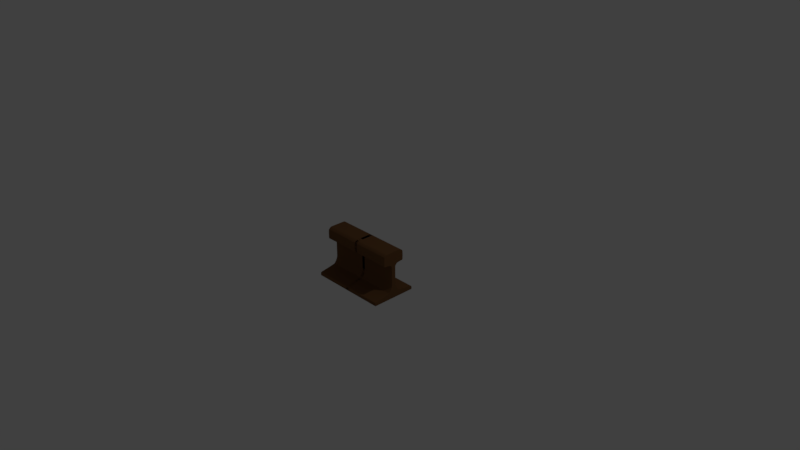 # Source: rail.blend  (saved by Blender 2.79.0; exported with 4.5.12 LTS)
import bpy
from mathutils import Matrix  # noqa: F401  (used for matrix-valued properties, if any)

bpy.ops.wm.read_factory_settings(use_empty=True)
scene = bpy.context.scene
scene.name = 'Scene'

# ---- collections
col_collection_1 = bpy.data.collections.new('Collection 1'); scene.collection.children.link(col_collection_1)
col_collection_20 = bpy.data.collections.new('Collection 20'); scene.collection.children.link(col_collection_20)
col_collection_20.hide_render = True
col_collection_20.hide_viewport = True

# ---- materials (node trees are filled in below, after node groups)
mat_material = bpy.data.materials.new('Material')
mat_material.alpha_threshold = 0.0
mat_material.roughness = 0.5

# ---- material node trees
mat_material.use_nodes = True; mat_material.node_tree.nodes.clear()
_N = mat_material.node_tree.nodes; _L = mat_material.node_tree.links
n0 = _N.new('ShaderNodeOutputMaterial'); n0.name = 'Material Output'; n0.location = (300, 300)
n1 = _N.new('ShaderNodeBsdfDiffuse'); n1.name = 'Diffuse BSDF'; n1.location = (10, 300)
n1.inputs[0].default_value = (0.1653, 0.0772, 0.03111, 1.0)
_L.new(n1.outputs[0], n0.inputs[0])
n0.is_active_output = True

# ---- world
world_world = bpy.data.worlds.new('World'); scene.world = world_world
world_world.color = (0.05088, 0.05088, 0.05088)
world_world.use_sun_shadow = False
world_world.sun_shadow_jitter_overblur = 0.0
world_world.cycles.sampling_method = 'MANUAL'

# ---- cameras
cam_camera = bpy.data.cameras.new('Camera')
cam_camera.clip_end = 100.0
cam_camera.lens = 35.0
cam_camera.sensor_width = 32.0
cam_camera.sensor_height = 18.0
cam_camera.ortho_scale = 7.314
cam_camera.dof.focus_distance = 0.0

# ---- lights
light_lamp = bpy.data.lights.new('Lamp', 'POINT')
light_lamp.transmission_factor = 0.0
light_lamp.cutoff_distance = 30.0
light_lamp.energy = 100.0
light_lamp.shadow_buffer_clip_start = 1.001
light_lamp.shadow_soft_size = 0.1
light_lamp.shadow_maximum_resolution = 0.006
light_lamp.use_absolute_resolution = True

# ---- meshes
me_cube_004 = bpy.data.meshes.new('Cube.004')
me_cube_004.from_pydata([(1.0, -2.907, -1.045), (1.0, -2.22, 1.806), (1.0, -5.426, 1.0), (1.0, -5.426, 1.622), (1.0, -2.22, 0.9565), (1.0, -1.808, 0.913), (1.0, -1.48, 0.8696), (1.0, -1.237, 0.8261), (1.0, -1.079, 0.7826), (1.0, -1.006, 0.7391), (1.0, -1.0, 0.6957), (1.0, -1.0, 0.6522), (1.0, -1.0, 0.6087), (1.0, -1.0, 0.5652), (1.0, -1.0, 0.5217), (1.0, -1.0, 0.4783), (1.0, -1.0, 0.4348), (1.0, -1.0, 0.3911), (1.0, -1.0, 0.3474), (1.0, -1.0, 0.3036), (1.0, -1.0, 0.2597), (1.0, -1.0, 0.2157), (1.0, -1.0, 0.1717), (1.0, -1.0, 0.1275), (1.0, -1.0, 0.08332), (1.0, -1.0, 0.03906), (1.0, -1.0, -0.005257), (1.0, -1.0, -0.04962), (1.0, -1.0, -0.09402), (1.0, -1.0, -0.1384), (1.0, -1.0, -0.1829), (1.0, -1.0, -0.2274), (1.0, -1.0, -0.2718), (1.0, -1.0, -0.3163), (1.0, -1.0, -0.3608), (1.0, -1.0, -0.4052), (1.0, -1.0, -0.4497), (1.0, -1.002, -0.4941), (1.0, -1.025, -0.5386), (1.0, -1.072, -0.5833), (1.0, -1.144, -0.6282), (1.0, -1.241, -0.6734), (1.0, -1.362, -0.7188), (1.0, -1.509, -0.7644), (1.0, -1.68, -0.8104), (1.0, -1.876, -0.8566), (1.0, -2.096, -0.9032), (1.0, -2.342, -0.9502), (1.0, -2.612, -0.9975), (1.0, 0.0, -1.013), (1.0, 0.0, 1.806), (1.0, 0.0, -0.9694), (1.0, 0.0, -0.9258), (1.0, 0.0, -0.8822), (1.0, 0.0, -0.8385), (1.0, 0.0, -0.7947), (1.0, 0.0, -0.7509), (1.0, 0.0, -0.707), (1.0, 0.0, -0.6631), (1.0, 0.0, -0.6191), (1.0, 0.0, -0.5751), (1.0, 0.0, -0.5311), (1.0, 0.0, -0.487), (1.0, 0.0, -0.4429), (1.0, 0.0, -0.3988), (1.0, 0.0, -0.3546), (1.0, 0.0, -0.3105), (1.0, 0.0, -0.2664), (1.0, 0.0, -0.2222), (1.0, 0.0, -0.1781), (1.0, 0.0, -0.134), (1.0, 0.0, -0.08997), (1.0, 0.0, -0.04594), (1.0, 0.0, -0.001946), (1.0, 0.0, 0.042), (1.0, 0.0, 0.08589), (1.0, 0.0, 0.1297), (1.0, 0.0, 0.1735), (1.0, 0.0, 0.2172), (1.0, 0.0, 0.2608), (1.0, 0.0, 0.3043), (1.0, 0.0, 0.3478), (1.0, 0.0, 0.3913), (1.0, 0.0, 0.4348), (1.0, 0.0, 0.4783), (1.0, 0.0, 0.5217), (1.0, 0.0, 0.5652), (1.0, 0.0, 0.6087), (1.0, 0.0, 0.6522), (1.0, 0.0, 0.6957), (1.0, 0.0, 0.7391), (1.0, 0.0, 0.7826), (1.0, 0.0, 0.8261), (1.0, 0.0, 0.8696), (1.0, 0.0, 0.913), (1.0, 0.0, 0.9565), (1.0, 0.0, -1.471), (1.0, -10.99, -1.239), (1.0, -10.99, -1.471), (1.0, -3.51, 0.974), (1.0, -3.51, 1.806), (1.0, -5.107, 0.9957), (1.0, -4.787, 0.9913), (1.0, -4.468, 0.987), (1.0, -4.148, 0.9827), (1.0, -3.829, 0.9783), (1.0, -5.107, 1.678), (1.0, -4.787, 1.723), (1.0, -4.468, 1.759), (1.0, -4.148, 1.785), (1.0, -3.829, 1.8), (1.0, 0.0, -1.013), (1.0, 0.0, -1.471), (1.0, -2.907, -1.471), (1.0, -10.5, -1.471), (1.0, -10.5, -1.227), (1.0, -10.99, -1.447), (1.0, -2.907, -1.427), (1.0, -10.5, -1.446)], [(111, 112)], [(49, 51, 48, 0), (51, 52, 47, 48), (52, 53, 46, 47), (53, 54, 45, 46), (54, 55, 44, 45), (55, 56, 43, 44), (56, 57, 42, 43), (57, 58, 41, 42), (58, 59, 40, 41), (59, 60, 39, 40), (60, 61, 38, 39), (61, 62, 37, 38), (62, 63, 36, 37), (63, 64, 35, 36), (64, 65, 34, 35), (65, 66, 33, 34), (66, 67, 32, 33), (67, 68, 31, 32), (68, 69, 30, 31), (69, 70, 29, 30), (70, 71, 28, 29), (71, 72, 27, 28), (72, 73, 26, 27), (73, 74, 25, 26), (74, 75, 24, 25), (75, 76, 23, 24), (76, 77, 22, 23), (77, 78, 21, 22), (78, 79, 20, 21), (79, 80, 19, 20), (80, 81, 18, 19), (81, 82, 17, 18), (82, 83, 16, 17), (83, 84, 15, 16), (84, 85, 14, 15), (85, 86, 13, 14), (86, 87, 12, 13), (87, 88, 11, 12), (88, 89, 10, 11), (89, 90, 9, 10), (90, 91, 8, 9), (91, 92, 7, 8), (92, 93, 6, 7), (93, 94, 5, 6), (5, 94, 95, 4), (105, 99, 100, 110), (99, 4, 1, 100), (105, 110, 109, 104), (1, 4, 95, 50), (102, 107, 106, 101), (103, 108, 107, 102), (104, 109, 108, 103), (101, 106, 3, 2), (117, 0, 115, 118), (118, 115, 97, 116), (114, 118, 116, 98), (113, 117, 118, 114), (96, 49, 0, 117, 113)])
me_cube_004.materials.append(mat_material)
me_cube_004.use_remesh_preserve_volume = False
me_cube_004.use_remesh_preserve_attributes = False
me_cube_004.use_mirror_vertex_groups = False
me_cube_004.update()
me_cube_000 = bpy.data.meshes.new('Cube.000')
me_cube_000.from_pydata([(1.0, -2.907, -1.045), (1.0, -2.22, 1.806), (1.0, -5.426, 1.0), (1.0, -5.426, 1.622), (1.0, -11.02, -1.239), (1.0, -11.02, -1.471), (1.0, -2.22, 0.9565), (1.0, -1.808, 0.913), (1.0, -1.48, 0.8696), (1.0, -1.237, 0.8261), (1.0, -1.079, 0.7826), (1.0, -1.006, 0.7391), (1.0, -1.0, 0.6957), (1.0, -1.0, 0.6522), (1.0, -1.0, 0.6087), (1.0, -1.0, 0.5652), (1.0, -1.0, 0.5217), (1.0, -1.0, 0.4783), (1.0, -1.0, 0.4348), (1.0, -1.0, 0.3911), (1.0, -1.0, 0.3474), (1.0, -1.0, 0.3036), (1.0, -1.0, 0.2597), (1.0, -1.0, 0.2157), (1.0, -1.0, 0.1717), (1.0, -1.0, 0.1275), (1.0, -1.0, 0.08332), (1.0, -1.0, 0.03906), (1.0, -1.0, -0.005257), (1.0, -1.0, -0.04962), (1.0, -1.0, -0.09402), (1.0, -1.0, -0.1384), (1.0, -1.0, -0.1829), (1.0, -1.0, -0.2274), (1.0, -1.0, -0.2718), (1.0, -1.0, -0.3163), (1.0, -1.0, -0.3608), (1.0, -1.0, -0.4052), (1.0, -1.0, -0.4497), (1.0, -1.002, -0.4941), (1.0, -1.025, -0.5386), (1.0, -1.072, -0.5833), (1.0, -1.144, -0.6282), (1.0, -1.241, -0.6734), (1.0, -1.362, -0.7188), (1.0, -1.509, -0.7644), (1.0, -1.68, -0.8104), (1.0, -1.876, -0.8566), (1.0, -2.096, -0.9032), (1.0, -2.342, -0.9502), (1.0, -2.612, -0.9975), (1.0, 0.0, -1.013), (1.0, 0.0, 1.806), (1.0, 0.0, -1.471), (1.0, 0.0, -0.9694), (1.0, 0.0, -0.9258), (1.0, 0.0, -0.8822), (1.0, 0.0, -0.8385), (1.0, 0.0, -0.7947), (1.0, 0.0, -0.7509), (1.0, 0.0, -0.707), (1.0, 0.0, -0.6631), (1.0, 0.0, -0.6191), (1.0, 0.0, -0.5751), (1.0, 0.0, -0.5311), (1.0, 0.0, -0.487), (1.0, 0.0, -0.4429), (1.0, 0.0, -0.3988), (1.0, 0.0, -0.3546), (1.0, 0.0, -0.3105), (1.0, 0.0, -0.2664), (1.0, 0.0, -0.2222), (1.0, 0.0, -0.1781), (1.0, 0.0, -0.134), (1.0, 0.0, -0.08997), (1.0, 0.0, -0.04594), (1.0, 0.0, -0.001946), (1.0, 0.0, 0.042), (1.0, 0.0, 0.08589), (1.0, 0.0, 0.1297), (1.0, 0.0, 0.1735), (1.0, 0.0, 0.2172), (1.0, 0.0, 0.2608), (1.0, 0.0, 0.3043), (1.0, 0.0, 0.3478), (1.0, 0.0, 0.3913), (1.0, 0.0, 0.4348), (1.0, 0.0, 0.4783), (1.0, 0.0, 0.5217), (1.0, 0.0, 0.5652), (1.0, 0.0, 0.6087), (1.0, 0.0, 0.6522), (1.0, 0.0, 0.6957), (1.0, 0.0, 0.7391), (1.0, 0.0, 0.7826), (1.0, 0.0, 0.8261), (1.0, 0.0, 0.8696), (1.0, 0.0, 0.913), (1.0, 0.0, 0.9565), (1.0, -11.02, -1.471), (1.0, 0.0, -1.471), (1.0, -10.99, -1.471), (1.0, -9.155, -1.471), (1.0, -7.318, -1.471), (1.0, -5.481, -1.471), (1.0, -3.644, -1.471), (1.0, -10.99, -1.239), (1.0, -9.155, -1.181), (1.0, -7.318, -1.132), (1.0, -5.481, -1.09), (1.0, -3.644, -1.057), (1.0, -3.644, -1.471), (1.0, -5.481, -1.471), (1.0, -7.318, -1.471), (1.0, -9.155, -1.471), (1.0, -10.99, -1.471), (0.0, -2.907, -1.045), (0.0, -5.426, 1.0), (0.0, -5.426, 1.622), (0.0, -11.02, -1.239), (0.0, -11.02, -1.471), (0.0, -2.612, -0.9971), (0.0, -2.342, -0.9498), (0.0, -2.096, -0.9028), (0.0, -1.876, -0.8563), (0.0, -1.68, -0.81), (0.0, -1.509, -0.7641), (0.0, -1.362, -0.7185), (0.0, -1.241, -0.6731), (0.0, -1.144, -0.628), (0.0, -1.072, -0.5831), (0.0, -1.025, -0.5383), (0.0, -1.002, -0.4938), (0.0, -1.0, -0.4494), (0.0, -1.0, -0.405), (0.0, -1.0, -0.3606), (0.0, -1.0, -0.3161), (0.0, -1.0, -0.2717), (0.0, -1.0, -0.2272), (0.0, -1.0, -0.1827), (0.0, -1.0, -0.1383), (0.0, -1.0, -0.09387), (0.0, -1.0, -0.04948), (0.0, -1.0, -0.005134), (0.0, -1.0, 0.03917), (0.0, -1.0, 0.08342), (0.0, -1.0, 0.1276), (0.0, -1.0, 0.1717), (0.0, -1.0, 0.2158), (0.0, -1.0, 0.2598), (0.0, -1.0, 0.3037), (0.0, -1.0, 0.3475), (0.0, -1.0, 0.3912), (0.0, -1.0, 0.4348), (0.0, -1.0, 0.4783), (0.0, -1.0, 0.5217), (0.0, -1.0, 0.5652), (0.0, -1.0, 0.6087), (0.0, -1.0, 0.6522), (0.0, -1.0, 0.6957), (0.0, -1.006, 0.7391), (0.0, -1.079, 0.7826), (0.0, -1.237, 0.8261), (0.0, -1.48, 0.8696), (0.0, -1.808, 0.913), (0.0, -2.22, 0.9565), (0.0, 0.0, -1.471), (0.0, 0.0, 1.806), (0.0, -11.02, -1.471), (0.0, -3.644, -1.471), (0.0, -5.481, -1.471), (0.0, -7.318, -1.471), (0.0, -9.155, -1.471), (0.0, -10.99, -1.471), (1.0, -11.02, -1.248), (1.0, 0.0, -1.023), (1.0, -10.99, -1.248), (1.0, -9.155, -1.191), (1.0, -7.318, -1.142), (1.0, -5.481, -1.1), (1.0, -3.644, -1.066), (0.0, -11.02, -1.248), (0.0, -2.22, 1.806), (0.0, -3.51, 0.974), (1.0, -3.51, 0.974), (1.0, -3.51, 1.806), (0.0, -3.51, 1.806), (1.0, 0.0, 1.782), (1.0, -5.426, 1.599), (0.0, -5.426, 1.599), (1.0, -2.22, 1.782), (1.0, -3.51, 1.782), (0.9807, -11.02, -1.471), (0.9807, 0.0, 1.806), (0.9807, -11.02, -1.239), (0.9807, -2.907, -1.045), (0.9807, -5.426, 1.622), (0.9807, -2.612, -0.9975), (0.9807, -2.342, -0.9502), (0.9807, -2.096, -0.9032), (0.9807, -1.876, -0.8566), (0.9807, -1.68, -0.8104), (0.9807, -1.144, -0.6282), (0.9807, -1.072, -0.5833), (0.9807, -1.025, -0.5386), (0.9807, -1.002, -0.4941), (0.9807, -1.0, -0.4496), (0.9807, -1.0, -0.4052), (0.9807, -1.0, -0.3608), (0.9807, -1.0, -0.3163), (0.9807, -1.0, -0.2718), (0.9807, -1.0, -0.2274), (0.9807, -1.0, -0.1829), (0.9807, -1.0, -0.1384), (0.9807, -1.0, -0.09401), (0.9807, -1.0, -0.04961), (0.9807, -1.0, -0.005253), (0.9807, -1.0, 0.03906), (0.9807, -1.0, 0.08333), (0.9807, -1.0, 0.1275), (0.9807, -1.0, 0.1717), (0.9807, -1.0, 0.2157), (0.9807, -1.0, 0.2597), (0.9807, -1.0, 0.3036), (0.9807, -1.0, 0.3474), (0.9807, -1.0, 0.3911), (0.9807, -1.0, 0.5652), (0.9807, -1.0, 0.6087), (0.9807, -1.0, 0.6522), (0.9807, -1.0, 0.6957), (0.9807, -1.006, 0.7391), (0.9807, -1.079, 0.7826), (0.9807, -1.237, 0.8261), (0.9807, -1.48, 0.8696), (0.9807, -1.808, 0.913), (0.9807, -2.22, 0.9565), (0.9807, 0.0, -1.471), (0.9807, -1.0, 0.5217), (0.9807, -1.0, 0.4783), (0.9807, -1.0, 0.4348), (0.9807, -5.426, 1.0), (0.9807, -11.02, -1.471), (0.9807, -3.644, -1.471), (0.9807, -5.481, -1.471), (0.9807, -7.318, -1.471), (0.9807, -9.155, -1.471), (0.9807, -10.99, -1.471), (0.9807, -1.509, -0.7644), (0.9807, -1.362, -0.7188), (0.9807, -1.241, -0.6734), (0.9807, -11.02, -1.248), (0.9807, -2.22, 1.806), (0.9807, -3.51, 1.806), (0.9807, -3.51, 0.974), (0.9807, -5.426, 1.599), (0.0, -3.829, 0.9783), (0.0, -4.148, 0.9827), (0.0, -4.468, 0.987), (0.0, -4.787, 0.9913), (0.0, -5.107, 0.9957), (0.0, -3.829, 1.8), (0.0, -4.148, 1.785), (0.0, -4.468, 1.759), (0.0, -4.787, 1.723), (0.0, -5.107, 1.678), (1.0, -5.107, 0.9957), (1.0, -4.787, 0.9913), (1.0, -4.468, 0.987), (1.0, -4.148, 0.9827), (1.0, -3.829, 0.9783), (1.0, -5.107, 1.678), (1.0, -4.787, 1.723), (1.0, -4.468, 1.759), (1.0, -4.148, 1.785), (1.0, -3.829, 1.8), (1.0, -3.829, 1.777), (1.0, -4.148, 1.761), (1.0, -4.468, 1.736), (1.0, -4.787, 1.7), (1.0, -5.107, 1.655), (0.9807, -3.829, 1.8), (0.9807, -4.148, 1.785), (0.9807, -4.468, 1.759), (0.9807, -4.787, 1.723), (0.9807, -5.107, 1.678), (0.9807, -3.829, 0.9783), (0.9807, -4.148, 0.9827), (0.9807, -4.468, 0.987), (0.9807, -4.787, 0.9913), (0.9807, -5.107, 0.9957)], [], [(241, 168, 120, 192), (246, 101, 5, 192), (51, 54, 50, 0), (54, 55, 49, 50), (55, 56, 48, 49), (56, 57, 47, 48), (57, 58, 46, 47), (58, 59, 45, 46), (59, 60, 44, 45), (60, 61, 43, 44), (61, 62, 42, 43), (62, 63, 41, 42), (63, 64, 40, 41), (64, 65, 39, 40), (65, 66, 38, 39), (66, 67, 37, 38), (67, 68, 36, 37), (68, 69, 35, 36), (69, 70, 34, 35), (70, 71, 33, 34), (71, 72, 32, 33), (72, 73, 31, 32), (73, 74, 30, 31), (74, 75, 29, 30), (75, 76, 28, 29), (76, 77, 27, 28), (77, 78, 26, 27), (78, 79, 25, 26), (79, 80, 24, 25), (80, 81, 23, 24), (81, 82, 22, 23), (82, 83, 21, 22), (83, 84, 20, 21), (84, 85, 19, 20), (85, 86, 18, 19), (86, 87, 17, 18), (87, 88, 16, 17), (88, 89, 15, 16), (89, 90, 14, 15), (90, 91, 13, 14), (91, 92, 12, 13), (92, 93, 11, 12), (93, 94, 10, 11), (94, 95, 9, 10), (95, 96, 8, 9), (96, 97, 7, 8), (180, 175, 51, 110), (7, 97, 98, 6), (211, 138, 137, 210), (216, 143, 142, 215), (207, 134, 133, 206), (203, 130, 129, 202), (219, 146, 145, 218), (220, 221, 148, 147), (201, 125, 124, 200), (199, 123, 122, 198), (212, 139, 138, 211), (201, 247, 126, 125), (200, 124, 123, 199), (198, 122, 121, 197), (194, 119, 181, 250), (249, 248, 44, 43), (202, 129, 128, 249), (217, 144, 143, 216), (204, 131, 130, 203), (205, 132, 131, 204), (206, 133, 132, 205), (218, 145, 144, 217), (208, 135, 134, 207), (209, 136, 135, 208), (210, 137, 136, 209), (220, 147, 146, 219), (213, 140, 139, 212), (214, 141, 140, 213), (215, 142, 141, 214), (195, 116, 119, 194), (197, 121, 116, 195), (105, 53, 100, 111), (5, 101, 115, 99), (101, 102, 114, 115), (102, 103, 113, 114), (103, 104, 112, 113), (104, 105, 111, 112), (174, 176, 106, 4), (176, 177, 107, 106), (177, 178, 108, 107), (178, 179, 109, 108), (179, 180, 110, 109), (236, 53, 105, 242), (242, 105, 104, 243), (243, 104, 103, 244), (244, 103, 102, 245), (245, 102, 101, 246), (250, 181, 168, 241), (234, 235, 165, 164), (233, 234, 164, 163), (232, 233, 163, 162), (231, 232, 162, 161), (230, 231, 161, 160), (229, 230, 160, 159), (228, 229, 159, 158), (227, 228, 158, 157), (226, 227, 157, 156), (237, 226, 156, 155), (238, 237, 155, 154), (239, 238, 154, 153), (225, 239, 153, 152), (224, 225, 152, 151), (223, 224, 151, 150), (222, 223, 150, 149), (221, 222, 149, 148), (248, 247, 45, 44), (112, 111, 180, 179), (113, 112, 179, 178), (114, 113, 178, 177), (115, 114, 177, 176), (99, 115, 176, 174), (111, 100, 175, 180), (289, 265, 2, 240), (252, 251, 182, 186), (254, 189, 117, 240), (191, 190, 1, 185), (190, 6, 98, 187), (251, 1, 52, 193), (275, 191, 185, 274), (280, 252, 186, 260), (235, 6, 184, 253), (269, 184, 191, 275), (1, 190, 187, 52), (184, 6, 190, 191), (196, 118, 189, 254), (3, 196, 254, 188), (165, 235, 253, 183), (274, 185, 252, 280), (182, 251, 193, 167), (188, 254, 240, 2), (185, 1, 251, 252), (259, 289, 240, 117), (127, 126, 247, 248), (23, 22, 222, 221), (22, 21, 223, 222), (21, 20, 224, 223), (20, 19, 225, 224), (19, 18, 239, 225), (18, 17, 238, 239), (17, 16, 237, 238), (16, 15, 226, 237), (15, 14, 227, 226), (14, 13, 228, 227), (13, 12, 229, 228), (12, 11, 230, 229), (11, 10, 231, 230), (10, 9, 232, 231), (9, 8, 233, 232), (8, 7, 234, 233), (7, 6, 235, 234), (174, 250, 241, 99), (172, 245, 246, 173), (171, 244, 245, 172), (170, 243, 244, 171), (169, 242, 243, 170), (166, 236, 242, 169), (50, 197, 195, 0), (0, 195, 194, 4), (29, 215, 214, 30), (30, 214, 213, 31), (31, 213, 212, 32), (24, 220, 219, 25), (34, 210, 209, 35), (35, 209, 208, 36), (36, 208, 207, 37), (26, 218, 217, 27), (38, 206, 205, 39), (39, 205, 204, 40), (40, 204, 203, 41), (27, 217, 216, 28), (42, 202, 249, 43), (128, 127, 248, 249), (4, 194, 250, 174), (49, 198, 197, 50), (47, 200, 199, 48), (46, 45, 247, 201), (32, 212, 211, 33), (48, 199, 198, 49), (46, 201, 200, 47), (24, 23, 221, 220), (25, 219, 218, 26), (41, 203, 202, 42), (37, 207, 206, 38), (28, 216, 215, 29), (33, 211, 210, 34), (173, 246, 192, 120), (99, 241, 192, 5), (183, 253, 285, 255), (255, 285, 286, 256), (256, 286, 287, 257), (257, 287, 288, 258), (258, 288, 289, 259), (3, 270, 284, 196), (270, 271, 283, 284), (271, 272, 282, 283), (272, 273, 281, 282), (273, 274, 280, 281), (2, 265, 279, 188), (265, 266, 278, 279), (266, 267, 277, 278), (267, 268, 276, 277), (268, 269, 275, 276), (196, 284, 264, 118), (284, 283, 263, 264), (283, 282, 262, 263), (282, 281, 261, 262), (281, 280, 260, 261), (188, 279, 270, 3), (279, 278, 271, 270), (278, 277, 272, 271), (277, 276, 273, 272), (276, 275, 274, 273), (253, 184, 269, 285), (285, 269, 268, 286), (286, 268, 267, 287), (287, 267, 266, 288), (288, 266, 265, 289)])
me_cube_000.use_remesh_preserve_volume = False
me_cube_000.use_remesh_preserve_attributes = False
me_cube_000.use_mirror_vertex_groups = False
me_cube_000.update()
me_cube_002 = bpy.data.meshes.new('Cube.002')
me_cube_002.from_pydata([(-1.0, -2.907, -1.0), (-1.0, -2.717, 1.0), (1.0, -2.907, -1.0), (1.0, -2.717, 1.0), (-1.0, -1.0, 1.806), (1.0, -1.0, 1.806), (1.0, -5.426, 1.0), (-1.0, -5.426, 1.0), (1.0, -5.426, 1.806), (-1.0, -5.426, 1.806), (-1.0, -1.031, -1.471), (1.0, -1.031, -1.471), (-1.0, -11.02, -1.0), (1.0, -11.02, -1.0), (-1.0, -11.02, -1.471), (1.0, -11.02, -1.471), (-1.0, -2.612, -0.9565), (-1.0, -2.342, -0.913), (-1.0, -2.096, -0.8696), (-1.0, -1.876, -0.8261), (-1.0, -1.68, -0.7826), (-1.0, -1.509, -0.7391), (-1.0, -1.362, -0.6957), (-1.0, -1.241, -0.6522), (-1.0, -1.144, -0.6087), (-1.0, -1.072, -0.5652), (-1.0, -1.025, -0.5217), (-1.0, -1.002, -0.4783), (-1.0, -1.0, -0.4348), (-1.0, -1.0, -0.3913), (-1.0, -1.0, -0.3478), (-1.0, -1.0, -0.3043), (-1.0, -1.0, -0.2609), (-1.0, -1.0, -0.2174), (-1.0, -1.0, -0.1739), (-1.0, -1.0, -0.1304), (-1.0, -1.0, -0.08696), (-1.0, -1.0, -0.04348), (-1.0, -1.0, -1.192e-07), (-1.0, -1.0, 0.04348), (-1.0, -1.0, 0.08696), (-1.0, -1.0, 0.1304), (-1.0, -1.0, 0.1739), (-1.0, -1.0, 0.2174), (-1.0, -1.0, 0.2609), (-1.0, -1.0, 0.3043), (-1.0, -1.0, 0.3478), (-1.0, -1.0, 0.3913), (-1.0, -1.0, 0.4348), (-1.0, -1.0, 0.4783), (-1.0, -1.0, 0.5217), (-1.0, -1.0, 0.5652), (-1.0, -1.0, 0.6087), (-1.0, -1.0, 0.6522), (-1.0, -1.0, 0.6957), (-1.0, -1.006, 0.7391), (-1.0, -1.079, 0.7826), (-1.0, -1.237, 0.8261), (-1.0, -1.48, 0.8696), (-1.0, -1.808, 0.913), (-1.0, -2.22, 0.9565), (1.0, -2.22, 0.9565), (1.0, -1.808, 0.913), (1.0, -1.48, 0.8696), (1.0, -1.237, 0.8261), (1.0, -1.079, 0.7826), (1.0, -1.006, 0.7391), (1.0, -1.0, 0.6957), (1.0, -1.0, 0.6522), (1.0, -1.0, 0.6087), (1.0, -1.0, 0.5652), (1.0, -1.0, 0.5217), (1.0, -1.0, 0.4783), (1.0, -1.0, 0.4348), (1.0, -1.0, 0.3913), (1.0, -1.0, 0.3478), (1.0, -1.0, 0.3043), (1.0, -1.0, 0.2609), (1.0, -1.0, 0.2174), (1.0, -1.0, 0.1739), (1.0, -1.0, 0.1304), (1.0, -1.0, 0.08696), (1.0, -1.0, 0.04348), (1.0, -1.0, 1.192e-07), (1.0, -1.0, -0.04348), (1.0, -1.0, -0.08696), (1.0, -1.0, -0.1304), (1.0, -1.0, -0.1739), (1.0, -1.0, -0.2174), (1.0, -1.0, -0.2609), (1.0, -1.0, -0.3043), (1.0, -1.0, -0.3478), (1.0, -1.0, -0.3913), (1.0, -1.0, -0.4348), (1.0, -1.002, -0.4783), (1.0, -1.025, -0.5217), (1.0, -1.072, -0.5652), (1.0, -1.144, -0.6087), (1.0, -1.241, -0.6522), (1.0, -1.362, -0.6957), (1.0, -1.509, -0.7391), (1.0, -1.68, -0.7826), (1.0, -1.876, -0.8261), (1.0, -2.096, -0.8696), (1.0, -2.342, -0.913), (1.0, -2.612, -0.9565), (-1.0, 0.0, -1.0), (-1.0, 0.0, 1.0), (1.0, 0.0, -1.0), (-1.0, 0.0, 1.806), (1.0, 0.0, 1.806), (-1.0, 0.0, -1.471), (1.0, 0.0, -1.471), (1.0, 0.0, -0.9565), (1.0, 0.0, -0.913), (1.0, 0.0, -0.8696), (1.0, 0.0, -0.8261), (1.0, 0.0, -0.7826), (1.0, 0.0, -0.7391), (1.0, 0.0, -0.6957), (1.0, 0.0, -0.6522), (1.0, 0.0, -0.6087), (1.0, 0.0, -0.5652), (1.0, 0.0, -0.5217), (1.0, 0.0, -0.4783), (1.0, 0.0, -0.4348), (1.0, 0.0, -0.3913), (1.0, 0.0, -0.3478), (1.0, 0.0, -0.3043), (1.0, 0.0, -0.2609), (1.0, 0.0, -0.2174), (1.0, 0.0, -0.1739), (1.0, 0.0, -0.1304), (1.0, 0.0, -0.08696), (1.0, 0.0, -0.04348), (1.0, 0.0, 1.192e-07), (1.0, 0.0, 0.04348), (1.0, 0.0, 0.08696), (1.0, 0.0, 0.1304), (1.0, 0.0, 0.1739), (1.0, 0.0, 0.2174), (1.0, 0.0, 0.2609), (1.0, 0.0, 0.3043), (1.0, 0.0, 0.3478), (1.0, 0.0, 0.3913), (1.0, 0.0, 0.4348), (1.0, 0.0, 0.4783), (1.0, 0.0, 0.5217), (1.0, 0.0, 0.5652), (1.0, 0.0, 0.6087), (1.0, 0.0, 0.6522), (1.0, 0.0, 0.6957), (1.0, 0.0, 0.7391), (1.0, 0.0, 0.7826), (1.0, 0.0, 0.8261), (1.0, 0.0, 0.8696), (1.0, 0.0, 0.913), (1.0, 0.0, 0.9565), (-1.0, 0.0, -0.9565), (-1.0, -2.384e-07, -0.913), (-1.0, -2.384e-07, -0.8696), (-1.0, -3.576e-07, -0.8261), (-1.0, -2.384e-07, -0.7826), (-1.0, -2.384e-07, -0.7391), (-1.0, -3.576e-07, -0.6957), (-1.0, -2.384e-07, -0.6522), (-1.0, -1.192e-07, -0.6087), (-1.0, -1.192e-07, -0.5652), (-1.0, 0.0, -0.5217), (-1.0, 0.0, -0.4783), (-1.0, 0.0, -0.4348), (-1.0, 0.0, -0.3913), (-1.0, 0.0, -0.3478), (-1.0, 0.0, -0.3043), (-1.0, 0.0, -0.2609), (-1.0, 0.0, -0.2174), (-1.0, 0.0, -0.1739), (-1.0, 0.0, -0.1304), (-1.0, 0.0, -0.08696), (-1.0, 0.0, -0.04348), (-1.0, 0.0, 0.0), (-1.0, 0.0, 0.04348), (-1.0, 0.0, 0.08696), (-1.0, 0.0, 0.1304), (-1.0, 0.0, 0.1739), (-1.0, 0.0, 0.2174), (-1.0, 0.0, 0.2609), (-1.0, 0.0, 0.3043), (-1.0, 0.0, 0.3478), (-1.0, 0.0, 0.3913), (-1.0, 0.0, 0.4348), (-1.0, 0.0, 0.4783), (-1.0, 0.0, 0.5217), (-1.0, 0.0, 0.5652), (-1.0, 0.0, 0.6087), (-1.0, 0.0, 0.6522), (-1.0, 0.0, 0.6957), (-1.0, 0.0, 0.7391), (-1.0, 1.192e-07, 0.7826), (-1.0, 2.384e-07, 0.8261), (-1.0, 2.384e-07, 0.8696), (-1.0, 2.384e-07, 0.913), (-1.0, 0.0, 0.9565), (1.0, -1.0, 0.9565)], [], [(61, 3, 1, 60), (108, 2, 11, 112), (110, 109, 4, 5), (107, 1, 4, 109), (3, 5, 8, 6), (7, 6, 8, 9), (4, 1, 7, 9), (5, 4, 9, 8), (1, 3, 6, 7), (111, 112, 11, 10), (0, 10, 14, 12), (13, 12, 14, 15), (11, 2, 13, 15), (2, 0, 12, 13), (10, 11, 15, 14), (2, 105, 16, 0), (105, 104, 17, 16), (104, 103, 18, 17), (103, 102, 19, 18), (102, 101, 20, 19), (101, 100, 21, 20), (100, 99, 22, 21), (99, 98, 23, 22), (98, 97, 24, 23), (97, 96, 25, 24), (96, 95, 26, 25), (95, 94, 27, 26), (94, 93, 28, 27), (93, 92, 29, 28), (92, 91, 30, 29), (91, 90, 31, 30), (90, 89, 32, 31), (89, 88, 33, 32), (88, 87, 34, 33), (87, 86, 35, 34), (86, 85, 36, 35), (85, 84, 37, 36), (84, 83, 38, 37), (83, 82, 39, 38), (82, 81, 40, 39), (81, 80, 41, 40), (80, 79, 42, 41), (79, 78, 43, 42), (78, 77, 44, 43), (77, 76, 45, 44), (76, 75, 46, 45), (75, 74, 47, 46), (74, 73, 48, 47), (73, 72, 49, 48), (72, 71, 50, 49), (71, 70, 51, 50), (70, 69, 52, 51), (69, 68, 53, 52), (68, 67, 54, 53), (67, 66, 55, 54), (66, 65, 56, 55), (65, 64, 57, 56), (64, 63, 58, 57), (63, 62, 59, 58), (62, 61, 60, 59), (108, 113, 105, 2), (113, 114, 104, 105), (114, 115, 103, 104), (115, 116, 102, 103), (116, 117, 101, 102), (117, 118, 100, 101), (118, 119, 99, 100), (119, 120, 98, 99), (120, 121, 97, 98), (121, 122, 96, 97), (122, 123, 95, 96), (123, 124, 94, 95), (124, 125, 93, 94), (125, 126, 92, 93), (126, 127, 91, 92), (127, 128, 90, 91), (128, 129, 89, 90), (129, 130, 88, 89), (130, 131, 87, 88), (131, 132, 86, 87), (132, 133, 85, 86), (133, 134, 84, 85), (134, 135, 83, 84), (135, 136, 82, 83), (136, 137, 81, 82), (137, 138, 80, 81), (138, 139, 79, 80), (139, 140, 78, 79), (140, 141, 77, 78), (141, 142, 76, 77), (142, 143, 75, 76), (143, 144, 74, 75), (144, 145, 73, 74), (145, 146, 72, 73), (146, 147, 71, 72), (147, 148, 70, 71), (148, 149, 69, 70), (149, 150, 68, 69), (150, 151, 67, 68), (151, 152, 66, 67), (152, 153, 65, 66), (153, 154, 64, 65), (154, 155, 63, 64), (155, 156, 62, 63), (156, 157, 203, 61, 62), (59, 60, 202, 201), (58, 59, 201, 200), (57, 58, 200, 199), (56, 57, 199, 198), (55, 56, 198, 197), (54, 55, 197, 196), (53, 54, 196, 195), (52, 53, 195, 194), (51, 52, 194, 193), (50, 51, 193, 192), (49, 50, 192, 191), (48, 49, 191, 190), (47, 48, 190, 189), (46, 47, 189, 188), (45, 46, 188, 187), (44, 45, 187, 186), (43, 44, 186, 185), (42, 43, 185, 184), (41, 42, 184, 183), (40, 41, 183, 182), (39, 40, 182, 181), (38, 39, 181, 180), (37, 38, 180, 179), (36, 37, 179, 178), (35, 36, 178, 177), (34, 35, 177, 176), (33, 34, 176, 175), (32, 33, 175, 174), (31, 32, 174, 173), (30, 31, 173, 172), (29, 30, 172, 171), (28, 29, 171, 170), (27, 28, 170, 169), (26, 27, 169, 168), (25, 26, 168, 167), (24, 25, 167, 166), (23, 24, 166, 165), (22, 23, 165, 164), (21, 22, 164, 163), (20, 21, 163, 162), (19, 20, 162, 161), (18, 19, 161, 160), (17, 18, 160, 159), (16, 17, 159, 158), (0, 16, 158, 106), (0, 106, 111, 10), (60, 1, 107, 202), (110, 5, 203, 157), (203, 5, 3, 61)])
me_cube_002.use_remesh_preserve_volume = False
me_cube_002.use_remesh_preserve_attributes = False
me_cube_002.use_mirror_vertex_groups = False
me_cube_002.update()

# ---- objects
ob_cube_004 = bpy.data.objects.new('Cube.004', me_cube_004)
ob_lamp = bpy.data.objects.new('Lamp', light_lamp)
ob_camera = bpy.data.objects.new('Camera', cam_camera)
ob_cube_002 = bpy.data.objects.new('Cube.002', me_cube_000)
ob_cube_001 = bpy.data.objects.new('Cube.001', me_cube_002)

# ---- transforms, parenting, visibility, modifiers, constraints
ob_cube_004.location = (0.5, -0.5, 0.2654)
ob_cube_004.scale = (0.5, 0.02645, 0.1849)
ob_cube_004.lineart.crease_threshold = 0.0
_m = ob_cube_004.modifiers.new('Mirror', 'MIRROR')
_m.use_axis = (True, True, False)
_m.use_clip = True
_m = ob_cube_004.modifiers.new('Subsurf', 'SUBSURF')
_m.uv_smooth = 'PRESERVE_CORNERS'
_m.quality = 2
_m.show_only_control_edges = False
_m = ob_cube_004.modifiers.new('Solidify', 'SOLIDIFY')
_m.thickness = 1.04
_m.nonmanifold_thickness_mode = 'FIXED'
_m.nonmanifold_merge_threshold = 0.0003
ob_lamp.location = (4.076, 1.005, 5.904)
ob_lamp.rotation_euler = (0.6503, 0.05522, 1.866)
ob_lamp.lock_rotations_4d = False
ob_lamp.empty_display_type = 'ARROWS'
ob_lamp.color = (0.0, 0.0, 0.0, 0.0)
ob_lamp.lineart.crease_threshold = 0.0
ob_camera.location = (7.481, -6.508, 5.344)
ob_camera.rotation_euler = (1.109, 0.0, 0.8149)
ob_camera.lock_rotations_4d = False
ob_camera.empty_display_type = 'ARROWS'
ob_camera.color = (0.0, 0.0, 0.0, 0.0)
ob_camera.display_type = 'WIRE'
ob_camera.lineart.crease_threshold = 0.0
ob_cube_002.location = (2.338, -0.9119, 0.1366)
ob_cube_002.scale = (1.0, 0.1361, 0.9512)
ob_cube_002.lineart.crease_threshold = 0.0
_m = ob_cube_002.modifiers.new('Mirror', 'MIRROR')
_m.use_axis = (True, True, False)
_m.use_clip = True
_m.merge_threshold = 0.0002
_m = ob_cube_002.modifiers.new('Subsurf', 'SUBSURF')
_m.uv_smooth = 'PRESERVE_CORNERS'
_m.quality = 2
_m.levels = 2
_m.show_only_control_edges = False
_m = ob_cube_002.modifiers.new('Array', 'ARRAY')
_m.count = 7
_m.constant_offset_displace = (0.0, 0.0, 0.0)
_m.relative_offset_displace = (0.8, 0.0, 0.0)
ob_cube_001.location = (-1.0, -3.0, -1.0)
ob_cube_001.scale = (1.0, 0.1361, 0.9512)
ob_cube_001.lineart.crease_threshold = 0.0
_m = ob_cube_001.modifiers.new('Mirror', 'MIRROR')
_m.use_axis = (False, True, False)
_m = ob_cube_001.modifiers.new('Bevel', 'BEVEL')
_m.limit_method = 'NONE'
_m.spread = 0.0
_m = ob_cube_001.modifiers.new('Subsurf', 'SUBSURF')
_m.uv_smooth = 'PRESERVE_CORNERS'
_m.quality = 2
_m.levels = 4
_m.show_only_control_edges = False

# ---- collection membership
col_collection_1.objects.link(ob_cube_004)
col_collection_1.objects.link(ob_lamp)
col_collection_1.objects.link(ob_camera)
col_collection_20.objects.link(ob_cube_002)
col_collection_20.objects.link(ob_cube_001)

# ---- scene / render settings (as saved in the file)
scene.camera = ob_camera
scene.frame_start = 1; scene.frame_end = 250; scene.frame_set(6)
scene.render.engine = 'CYCLES'
scene.render.resolution_percentage = 50
scene.render.dither_intensity = 0.0
scene.cycles.use_denoising = False
scene.cycles.samples = 128
scene.cycles.sampling_pattern = 'TABULATED_SOBOL'
scene.cycles.use_adaptive_sampling = False
scene.cycles.use_light_tree = False
scene.cycles.blur_glossy = 0.0
scene.cycles.sample_clamp_indirect = 0.0
scene.view_settings.view_transform = 'Standard'
bpy.context.view_layer.update()
